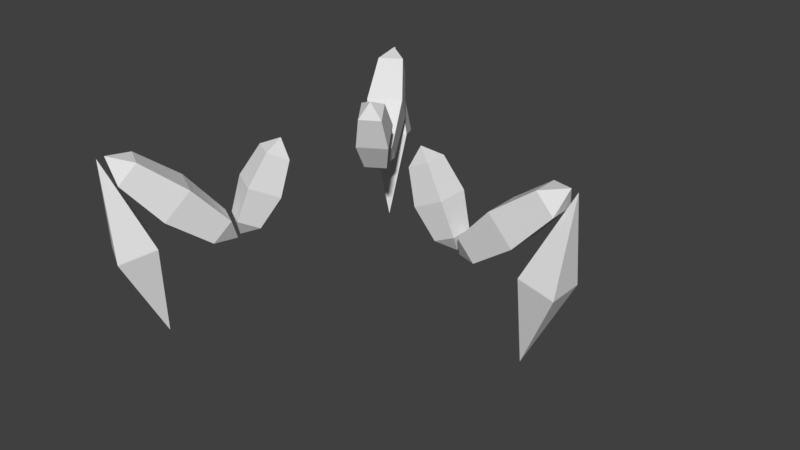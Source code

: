 # Source: articulate.blend  (saved by Blender 2.79.0; exported with 4.5.12 LTS)
import bpy
from mathutils import Matrix  # noqa: F401  (used for matrix-valued properties, if any)

bpy.ops.wm.read_factory_settings(use_empty=True)
scene = bpy.context.scene
scene.name = 'Scene'

# ---- collections
col_collection_1 = bpy.data.collections.new('Collection 1'); scene.collection.children.link(col_collection_1)

# ---- world
world_world = bpy.data.worlds.new('World'); scene.world = world_world
world_world.color = (0.05088, 0.05088, 0.05088)
world_world.use_sun_shadow = False
world_world.sun_shadow_jitter_overblur = 0.0
world_world.cycles.sampling_method = 'MANUAL'

# ---- meshes
me_cube_003 = bpy.data.meshes.new('Cube.003')
me_cube_003.from_pydata([(-0.008467, -0.008467, -1.0), (-1.0, -1.0, -0.008467), (-0.7096, -0.7096, -0.7096), (-0.008467, -0.008467, 1.0), (-1.0, -1.0, 0.008467), (-0.7096, -0.7096, 0.7096), (-0.008467, 0.008467, -1.0), (-1.0, 1.0, -0.008467), (-0.7096, 0.7096, -0.7096), (-0.008467, 0.008467, 1.0), (-1.0, 1.0, 0.008467), (-0.7096, 0.7096, 0.7096), (0.008467, -0.008467, -1.0), (1.0, -1.0, -0.008467), (0.7096, -0.7096, -0.7096), (0.008467, -0.008467, 1.0), (1.0, -1.0, 0.008467), (0.7096, -0.7096, 0.7096), (0.008467, 0.008467, -1.0), (1.0, 1.0, -0.008467), (0.7096, 0.7096, -0.7096), (0.008467, 0.008467, 1.0), (1.0, 1.0, 0.008467), (0.7096, 0.7096, 0.7096)], [], [(13, 16, 4, 1), (19, 22, 16, 13), (21, 9, 3, 15), (1, 4, 10, 7), (7, 10, 22, 19), (6, 0, 2, 8), (8, 2, 1, 7), (3, 9, 11, 5), (5, 11, 10, 4), (18, 6, 8, 20), (20, 8, 7, 19), (9, 21, 23, 11), (11, 23, 22, 10), (12, 18, 20, 14), (14, 20, 19, 13), (21, 15, 17, 23), (23, 17, 16, 22), (0, 12, 14, 2), (2, 14, 13, 1), (15, 3, 5, 17), (17, 5, 4, 16), (6, 18, 12, 0)])
me_cube_003.use_remesh_preserve_volume = False
me_cube_003.use_remesh_preserve_attributes = False
me_cube_003.use_mirror_vertex_groups = False
me_cube_003.update()
me_cube_002 = bpy.data.meshes.new('Cube.002')
me_cube_002.from_pydata([(-0.00571, -0.00571, -1.0), (-1.0, -1.0, -0.00571), (-0.7088, -0.7088, -0.7088), (-0.00571, -0.00571, 1.0), (-1.0, -1.0, 0.00571), (-0.7088, -0.7088, 0.7088), (-0.00571, 0.00571, -1.0), (-1.0, 1.0, -0.00571), (-0.7088, 0.7088, -0.7088), (-0.00571, 0.00571, 1.0), (-1.0, 1.0, 0.00571), (-0.7088, 0.7088, 0.7088), (0.00571, -0.00571, -1.0), (1.0, -1.0, -0.00571), (0.7088, -0.7088, -0.7088), (0.00571, -0.00571, 1.0), (1.0, -1.0, 0.00571), (0.7088, -0.7088, 0.7088), (0.00571, 0.00571, -1.0), (1.0, 1.0, -0.00571), (0.7088, 0.7088, -0.7088), (0.00571, 0.00571, 1.0), (1.0, 1.0, 0.00571), (0.7088, 0.7088, 0.7088)], [], [(13, 16, 4, 1), (19, 22, 16, 13), (21, 9, 3, 15), (1, 4, 10, 7), (7, 10, 22, 19), (6, 0, 2, 8), (8, 2, 1, 7), (3, 9, 11, 5), (5, 11, 10, 4), (18, 6, 8, 20), (20, 8, 7, 19), (9, 21, 23, 11), (11, 23, 22, 10), (12, 18, 20, 14), (14, 20, 19, 13), (21, 15, 17, 23), (23, 17, 16, 22), (0, 12, 14, 2), (2, 14, 13, 1), (15, 3, 5, 17), (17, 5, 4, 16), (6, 18, 12, 0)])
me_cube_002.use_remesh_preserve_volume = False
me_cube_002.use_remesh_preserve_attributes = False
me_cube_002.use_mirror_vertex_groups = False
me_cube_002.update()
me_cube_001 = bpy.data.meshes.new('Cube.001')
me_cube_001.from_pydata([(-0.005602, -0.005602, -1.0), (-1.0, -1.0, -0.005602), (-0.005602, -0.005602, 1.0), (-1.0, -1.0, 0.005602), (-0.005602, 0.005602, -1.0), (-1.0, 1.0, -0.005602), (-0.005602, 0.005602, 1.0), (-1.0, 1.0, 0.005602), (0.005602, -0.005602, -1.0), (1.0, -1.0, -0.005602), (0.005602, -0.005602, 1.0), (1.0, -1.0, 0.005602), (0.005602, 0.005602, -1.0), (1.0, 1.0, -0.005602), (0.005602, 0.005602, 1.0), (1.0, 1.0, 0.005602)], [], [(9, 11, 3, 1), (13, 15, 11, 9), (14, 6, 2, 10), (1, 3, 7, 5), (5, 7, 15, 13), (4, 0, 1, 5), (2, 6, 7, 3), (12, 4, 5, 13), (6, 14, 15, 7), (8, 12, 13, 9), (14, 10, 11, 15), (0, 8, 9, 1), (10, 2, 3, 11), (4, 12, 8, 0)])
me_cube_001.use_remesh_preserve_volume = False
me_cube_001.use_remesh_preserve_attributes = False
me_cube_001.use_mirror_vertex_groups = False
me_cube_001.update()
me_cube_006 = bpy.data.meshes.new('Cube.006')
me_cube_006.from_pydata([(-0.005602, -0.005602, -1.0), (-1.0, -1.0, -0.005602), (-0.005602, -0.005602, 1.0), (-1.0, -1.0, 0.005602), (-0.005602, 0.005602, -1.0), (-1.0, 1.0, -0.005602), (-0.005602, 0.005602, 1.0), (-1.0, 1.0, 0.005602), (0.005602, -0.005602, -1.0), (1.0, -1.0, -0.005602), (0.005602, -0.005602, 1.0), (1.0, -1.0, 0.005602), (0.005602, 0.005602, -1.0), (1.0, 1.0, -0.005602), (0.005602, 0.005602, 1.0), (1.0, 1.0, 0.005602)], [], [(9, 11, 3, 1), (13, 15, 11, 9), (14, 6, 2, 10), (1, 3, 7, 5), (5, 7, 15, 13), (4, 0, 1, 5), (2, 6, 7, 3), (12, 4, 5, 13), (6, 14, 15, 7), (8, 12, 13, 9), (14, 10, 11, 15), (0, 8, 9, 1), (10, 2, 3, 11), (4, 12, 8, 0)])
me_cube_006.use_remesh_preserve_volume = False
me_cube_006.use_remesh_preserve_attributes = False
me_cube_006.use_mirror_vertex_groups = False
me_cube_006.update()
me_cube_005 = bpy.data.meshes.new('Cube.005')
me_cube_005.from_pydata([(-0.008467, -0.008467, -1.0), (-1.0, -1.0, -0.008467), (-0.7096, -0.7096, -0.7096), (-0.008467, -0.008467, 1.0), (-1.0, -1.0, 0.008467), (-0.7096, -0.7096, 0.7096), (-0.008467, 0.008467, -1.0), (-1.0, 1.0, -0.008467), (-0.7096, 0.7096, -0.7096), (-0.008467, 0.008467, 1.0), (-1.0, 1.0, 0.008467), (-0.7096, 0.7096, 0.7096), (0.008467, -0.008467, -1.0), (1.0, -1.0, -0.008467), (0.7096, -0.7096, -0.7096), (0.008467, -0.008467, 1.0), (1.0, -1.0, 0.008467), (0.7096, -0.7096, 0.7096), (0.008467, 0.008467, -1.0), (1.0, 1.0, -0.008467), (0.7096, 0.7096, -0.7096), (0.008467, 0.008467, 1.0), (1.0, 1.0, 0.008467), (0.7096, 0.7096, 0.7096)], [], [(13, 16, 4, 1), (19, 22, 16, 13), (21, 9, 3, 15), (1, 4, 10, 7), (7, 10, 22, 19), (6, 0, 2, 8), (8, 2, 1, 7), (3, 9, 11, 5), (5, 11, 10, 4), (18, 6, 8, 20), (20, 8, 7, 19), (9, 21, 23, 11), (11, 23, 22, 10), (12, 18, 20, 14), (14, 20, 19, 13), (21, 15, 17, 23), (23, 17, 16, 22), (0, 12, 14, 2), (2, 14, 13, 1), (15, 3, 5, 17), (17, 5, 4, 16), (6, 18, 12, 0)])
me_cube_005.use_remesh_preserve_volume = False
me_cube_005.use_remesh_preserve_attributes = False
me_cube_005.use_mirror_vertex_groups = False
me_cube_005.update()
me_cube_004 = bpy.data.meshes.new('Cube.004')
me_cube_004.from_pydata([(-0.00571, -0.00571, -1.0), (-1.0, -1.0, -0.00571), (-0.7088, -0.7088, -0.7088), (-0.00571, -0.00571, 1.0), (-1.0, -1.0, 0.00571), (-0.7088, -0.7088, 0.7088), (-0.00571, 0.00571, -1.0), (-1.0, 1.0, -0.00571), (-0.7088, 0.7088, -0.7088), (-0.00571, 0.00571, 1.0), (-1.0, 1.0, 0.00571), (-0.7088, 0.7088, 0.7088), (0.00571, -0.00571, -1.0), (1.0, -1.0, -0.00571), (0.7088, -0.7088, -0.7088), (0.00571, -0.00571, 1.0), (1.0, -1.0, 0.00571), (0.7088, -0.7088, 0.7088), (0.00571, 0.00571, -1.0), (1.0, 1.0, -0.00571), (0.7088, 0.7088, -0.7088), (0.00571, 0.00571, 1.0), (1.0, 1.0, 0.00571), (0.7088, 0.7088, 0.7088)], [], [(13, 16, 4, 1), (19, 22, 16, 13), (21, 9, 3, 15), (1, 4, 10, 7), (7, 10, 22, 19), (6, 0, 2, 8), (8, 2, 1, 7), (3, 9, 11, 5), (5, 11, 10, 4), (18, 6, 8, 20), (20, 8, 7, 19), (9, 21, 23, 11), (11, 23, 22, 10), (12, 18, 20, 14), (14, 20, 19, 13), (21, 15, 17, 23), (23, 17, 16, 22), (0, 12, 14, 2), (2, 14, 13, 1), (15, 3, 5, 17), (17, 5, 4, 16), (6, 18, 12, 0)])
me_cube_004.use_remesh_preserve_volume = False
me_cube_004.use_remesh_preserve_attributes = False
me_cube_004.use_mirror_vertex_groups = False
me_cube_004.update()
me_cube_009 = bpy.data.meshes.new('Cube.009')
me_cube_009.from_pydata([(-0.005602, -0.005602, -1.0), (-1.0, -1.0, -0.005602), (-0.005602, -0.005602, 1.0), (-1.0, -1.0, 0.005602), (-0.005602, 0.005602, -1.0), (-1.0, 1.0, -0.005602), (-0.005602, 0.005602, 1.0), (-1.0, 1.0, 0.005602), (0.005602, -0.005602, -1.0), (1.0, -1.0, -0.005602), (0.005602, -0.005602, 1.0), (1.0, -1.0, 0.005602), (0.005602, 0.005602, -1.0), (1.0, 1.0, -0.005602), (0.005602, 0.005602, 1.0), (1.0, 1.0, 0.005602)], [], [(9, 11, 3, 1), (13, 15, 11, 9), (14, 6, 2, 10), (1, 3, 7, 5), (5, 7, 15, 13), (4, 0, 1, 5), (2, 6, 7, 3), (12, 4, 5, 13), (6, 14, 15, 7), (8, 12, 13, 9), (14, 10, 11, 15), (0, 8, 9, 1), (10, 2, 3, 11), (4, 12, 8, 0)])
me_cube_009.use_remesh_preserve_volume = False
me_cube_009.use_remesh_preserve_attributes = False
me_cube_009.use_mirror_vertex_groups = False
me_cube_009.update()
me_cube_008 = bpy.data.meshes.new('Cube.008')
me_cube_008.from_pydata([(-0.008467, -0.008467, -1.0), (-1.0, -1.0, -0.008467), (-0.7096, -0.7096, -0.7096), (-0.008467, -0.008467, 1.0), (-1.0, -1.0, 0.008467), (-0.7096, -0.7096, 0.7096), (-0.008467, 0.008467, -1.0), (-1.0, 1.0, -0.008467), (-0.7096, 0.7096, -0.7096), (-0.008467, 0.008467, 1.0), (-1.0, 1.0, 0.008467), (-0.7096, 0.7096, 0.7096), (0.008467, -0.008467, -1.0), (1.0, -1.0, -0.008467), (0.7096, -0.7096, -0.7096), (0.008467, -0.008467, 1.0), (1.0, -1.0, 0.008467), (0.7096, -0.7096, 0.7096), (0.008467, 0.008467, -1.0), (1.0, 1.0, -0.008467), (0.7096, 0.7096, -0.7096), (0.008467, 0.008467, 1.0), (1.0, 1.0, 0.008467), (0.7096, 0.7096, 0.7096)], [], [(13, 16, 4, 1), (19, 22, 16, 13), (21, 9, 3, 15), (1, 4, 10, 7), (7, 10, 22, 19), (6, 0, 2, 8), (8, 2, 1, 7), (3, 9, 11, 5), (5, 11, 10, 4), (18, 6, 8, 20), (20, 8, 7, 19), (9, 21, 23, 11), (11, 23, 22, 10), (12, 18, 20, 14), (14, 20, 19, 13), (21, 15, 17, 23), (23, 17, 16, 22), (0, 12, 14, 2), (2, 14, 13, 1), (15, 3, 5, 17), (17, 5, 4, 16), (6, 18, 12, 0)])
me_cube_008.use_remesh_preserve_volume = False
me_cube_008.use_remesh_preserve_attributes = False
me_cube_008.use_mirror_vertex_groups = False
me_cube_008.update()
me_cube_007 = bpy.data.meshes.new('Cube.007')
me_cube_007.from_pydata([(-0.00571, -0.00571, -1.0), (-1.0, -1.0, -0.00571), (-0.7088, -0.7088, -0.7088), (-0.00571, -0.00571, 1.0), (-1.0, -1.0, 0.00571), (-0.7088, -0.7088, 0.7088), (-0.00571, 0.00571, -1.0), (-1.0, 1.0, -0.00571), (-0.7088, 0.7088, -0.7088), (-0.00571, 0.00571, 1.0), (-1.0, 1.0, 0.00571), (-0.7088, 0.7088, 0.7088), (0.00571, -0.00571, -1.0), (1.0, -1.0, -0.00571), (0.7088, -0.7088, -0.7088), (0.00571, -0.00571, 1.0), (1.0, -1.0, 0.00571), (0.7088, -0.7088, 0.7088), (0.00571, 0.00571, -1.0), (1.0, 1.0, -0.00571), (0.7088, 0.7088, -0.7088), (0.00571, 0.00571, 1.0), (1.0, 1.0, 0.00571), (0.7088, 0.7088, 0.7088)], [], [(13, 16, 4, 1), (19, 22, 16, 13), (21, 9, 3, 15), (1, 4, 10, 7), (7, 10, 22, 19), (6, 0, 2, 8), (8, 2, 1, 7), (3, 9, 11, 5), (5, 11, 10, 4), (18, 6, 8, 20), (20, 8, 7, 19), (9, 21, 23, 11), (11, 23, 22, 10), (12, 18, 20, 14), (14, 20, 19, 13), (21, 15, 17, 23), (23, 17, 16, 22), (0, 12, 14, 2), (2, 14, 13, 1), (15, 3, 5, 17), (17, 5, 4, 16), (6, 18, 12, 0)])
me_cube_007.use_remesh_preserve_volume = False
me_cube_007.use_remesh_preserve_attributes = False
me_cube_007.use_mirror_vertex_groups = False
me_cube_007.update()
arm_armature_002 = bpy.data.armatures.new('Armature.002')  # bones are not reproduced

# ---- objects
ob_leg1socle = bpy.data.objects.new('leg1socle', me_cube_003)
ob_leg1top = bpy.data.objects.new('leg1top', me_cube_002)
ob_leg1bot = bpy.data.objects.new('leg1bot', me_cube_001)
ob_armature = bpy.data.objects.new('Armature', arm_armature_002)
ob_leg3bot = bpy.data.objects.new('leg3bot', me_cube_006)
ob_leg3socle = bpy.data.objects.new('leg3socle', me_cube_005)
ob_leg3top = bpy.data.objects.new('leg3top', me_cube_004)
ob_leg2bot = bpy.data.objects.new('leg2bot', me_cube_009)
ob_leg2socle = bpy.data.objects.new('leg2socle', me_cube_008)
ob_leg2top = bpy.data.objects.new('leg2top', me_cube_007)

# ---- transforms, parenting, visibility, modifiers, constraints
ob_leg1socle.location = (2.0, 3.754e-10, 3.025)
ob_leg1socle.rotation_euler = (-3.69e-09, -0.4448, 1.632e-08)
ob_leg1socle.scale = (-0.352, -0.352, 1.065)
ob_leg1socle.lineart.crease_threshold = 0.0
ob_leg1top.location = (3.687, 7.508e-10, 3.041)
ob_leg1top.rotation_euler = (-1.7e-08, 0.8391, -3.812e-08)
ob_leg1top.scale = (-0.3971, -0.3971, 1.577)
ob_leg1top.lineart.crease_threshold = 0.0
ob_leg1bot.location = (4.517, 8.634e-09, 2.115)
ob_leg1bot.rotation_euler = (-1.081e-09, 0.2481, -8.672e-09)
ob_leg1bot.scale = (0.4, 0.4, 2.0)
ob_leg1bot.lineart.crease_threshold = 0.0
ob_armature.location = (0.0, 0.0, 4.0)
ob_armature.lineart.crease_threshold = 0.0
ob_leg3bot.location = (-2.285, 3.682, 2.115)
ob_leg3bot.rotation_euler = (-1.081e-09, 0.2481, 2.12)
ob_leg3bot.scale = (0.4, 0.4, 2.0)
ob_leg3bot.lineart.crease_threshold = 0.0
ob_leg3socle.location = (-0.9713, 1.534, 3.025)
ob_leg3socle.rotation_euler = (-3.69e-09, -0.4448, 2.12)
ob_leg3socle.scale = (-0.352, -0.352, 1.065)
ob_leg3socle.lineart.crease_threshold = 0.0
ob_leg3top.location = (-1.851, 2.974, 3.041)
ob_leg3top.rotation_euler = (-1.7e-08, 0.8391, 2.12)
ob_leg3top.scale = (-0.3971, -0.3971, 1.577)
ob_leg3top.lineart.crease_threshold = 0.0
ob_leg2bot.location = (-2.27, -3.991, 2.115)
ob_leg2bot.rotation_euler = (-1.081e-09, 0.2481, 4.192)
ob_leg2bot.scale = (0.4, 0.4, 2.0)
ob_leg2bot.lineart.crease_threshold = 0.0
ob_leg2socle.location = (-1.019, -1.807, 3.025)
ob_leg2socle.rotation_euler = (-3.69e-09, -0.4448, 4.192)
ob_leg2socle.scale = (-0.352, -0.352, 1.065)
ob_leg2socle.lineart.crease_threshold = 0.0
ob_leg2top.location = (-1.858, -3.271, 3.041)
ob_leg2top.rotation_euler = (-1.7e-08, 0.8391, 4.192)
ob_leg2top.scale = (-0.3971, -0.3971, 1.577)
ob_leg2top.lineart.crease_threshold = 0.0

# ---- collection membership
col_collection_1.objects.link(ob_leg1socle)
col_collection_1.objects.link(ob_leg1top)
col_collection_1.objects.link(ob_leg1bot)
col_collection_1.objects.link(ob_armature)
col_collection_1.objects.link(ob_leg3bot)
col_collection_1.objects.link(ob_leg3socle)
col_collection_1.objects.link(ob_leg3top)
col_collection_1.objects.link(ob_leg2bot)
col_collection_1.objects.link(ob_leg2socle)
col_collection_1.objects.link(ob_leg2top)

# ---- scene / render settings (as saved in the file)
scene.frame_start = 1; scene.frame_end = 250; scene.frame_set(1)
scene.render.engine = 'BLENDER_EEVEE_NEXT'
scene.render.resolution_percentage = 50
scene.render.dither_intensity = 0.0
scene.cycles.use_denoising = False
scene.cycles.samples = 128
scene.cycles.sampling_pattern = 'TABULATED_SOBOL'
scene.cycles.use_adaptive_sampling = False
scene.cycles.use_light_tree = False
scene.cycles.blur_glossy = 0.0
scene.cycles.sample_clamp_indirect = 0.0
scene.view_settings.view_transform = 'Standard'
bpy.context.view_layer.update()

# ---- added for rendering (the .blend has no active camera and no usable light): camera, sun
cam_auto = bpy.data.cameras.new('AutoCamera')
cam_auto.lens = 50.0
cam_auto.sensor_width = 36.0
cam_auto.clip_end = 1000.0
ob_auto_camera = bpy.data.objects.new('AutoCamera', cam_auto)
scene.collection.objects.link(ob_auto_camera)
ob_auto_camera.location = (13.6564, -15.1568, 12.2349)
ob_auto_camera.rotation_euler = (1.09748, -7.21219e-08, 0.694738)
scene.camera = ob_auto_camera
light_auto_sun = bpy.data.lights.new('AutoSun', 'SUN')
light_auto_sun.energy = 3.0
light_auto_sun.angle = 0.0523599
ob_auto_sun = bpy.data.objects.new('AutoSun', light_auto_sun)
scene.collection.objects.link(ob_auto_sun)
ob_auto_sun.rotation_euler = (0.872665, 0.174533, 0.523599)
bpy.context.view_layer.update()
